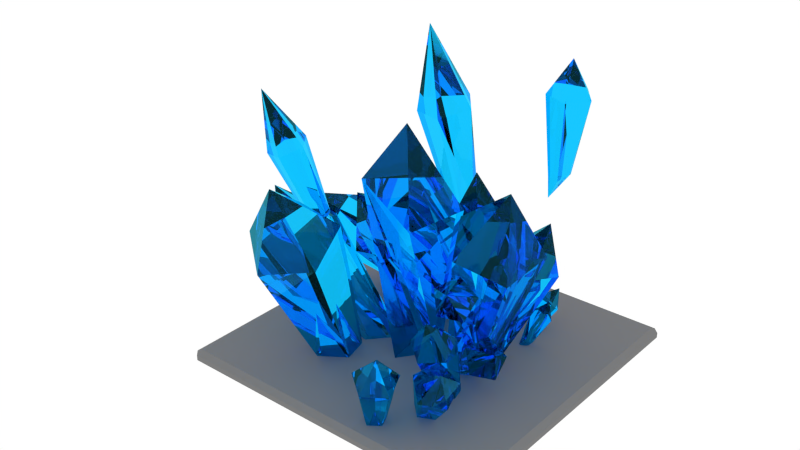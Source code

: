 # Source: Enamy_Start.blend  (saved by Blender 2.75.0; exported with 4.5.12 LTS)
import bpy
from mathutils import Matrix  # noqa: F401  (used for matrix-valued properties, if any)

bpy.ops.wm.read_factory_settings(use_empty=True)
scene = bpy.context.scene
scene.name = 'Scene'

# ---- collections
col_collection_1 = bpy.data.collections.new('Collection 1'); scene.collection.children.link(col_collection_1)

# ---- materials (node trees are filled in below, after node groups)
mat_material = bpy.data.materials.new('Material')
mat_material.alpha_threshold = 0.0
mat_material.roughness = 0.5
mat_material_002 = bpy.data.materials.new('Material.002')
mat_material_002.alpha_threshold = 0.0
mat_material_002.diffuse_color = (0.2019, 0.2019, 0.2019, 1.0)
mat_material_002.roughness = 0.5
mat_material_002.line_color = (0.0, 0.0, 0.0, 1.0)

# ---- material node trees
mat_material.use_nodes = True; mat_material.node_tree.nodes.clear()
_N = mat_material.node_tree.nodes; _L = mat_material.node_tree.links
n0 = _N.new('ShaderNodeOutputMaterial'); n0.name = 'Material Output'; n0.location = (346, 296)
n1 = _N.new('ShaderNodeBsdfGlass'); n1.name = 'Glass BSDF'; n1.location = (49, 308)
n1.distribution = 'BECKMANN'
n1.inputs[0].default_value = (0.07676, 0.7549, 1.0, 1.0)
n1.inputs[2].default_value = 1.45
_L.new(n1.outputs[0], n0.inputs[0])
n0.is_active_output = True

# ---- world
world_world = bpy.data.worlds.new('World'); scene.world = world_world
world_world.color = (1.0, 1.0, 1.0)
world_world.use_sun_shadow = False
world_world.sun_shadow_jitter_overblur = 0.0
world_world.cycles.sampling_method = 'MANUAL'
world_world.cycles.sample_map_resolution = 256
world_world.light_settings.ao_factor = 0.5

# ---- meshes
me_cylinder_025 = bpy.data.meshes.new('Cylinder.025')
me_cylinder_025.from_pydata([(0.0, 0.0, -1.0), (0.0, 0.0, 2.593), (-1.05e-08, 0.5594, -2.858), (6.44e-09, 1.27, 1.0), (0.4183, 0.1746, -3.088), (1.208, 0.3925, 1.0), (0.2151, -0.4508, -3.088), (0.7465, -1.028, 1.0), (-0.3288, -0.4526, -2.858), (-0.7465, -1.028, 1.0), (-0.532, 0.1729, -2.858), (-1.208, 0.3925, 1.0), (1.547e-09, 0.8792, -0.9288), (0.8362, 0.2717, -0.9288), (0.5168, -0.7113, -0.9288), (-0.5168, -0.7113, -0.9288), (-0.8362, 0.2717, -0.9288), (3.878e-09, 1.024, 0.0356), (0.9735, 0.3163, 0.0356), (0.6017, -0.8281, 0.0356), (-0.6017, -0.8281, 0.0356), (-0.9735, 0.3163, 0.0356)], [], [(0, 2, 4), (1, 5, 3), (17, 3, 5, 18), (0, 4, 6), (1, 7, 5), (18, 5, 7, 19), (0, 6, 8), (1, 9, 7), (19, 7, 9, 20), (0, 8, 10), (1, 11, 9), (20, 9, 11, 21), (0, 10, 2), (1, 3, 11), (21, 11, 3, 17), (10, 16, 12, 2), (8, 15, 16, 10), (6, 14, 15, 8), (4, 13, 14, 6), (2, 12, 13, 4), (16, 21, 17, 12), (15, 20, 21, 16), (14, 19, 20, 15), (13, 18, 19, 14), (12, 17, 18, 13)])
me_cylinder_025.materials.append(mat_material)
me_cylinder_025.materials.append(mat_material_002)
me_cylinder_025.use_remesh_preserve_volume = False
me_cylinder_025.use_remesh_preserve_attributes = False
me_cylinder_025.use_mirror_vertex_groups = False
me_cylinder_025.update()
me_cylinder_024 = bpy.data.meshes.new('Cylinder.024')
me_cylinder_024.from_pydata([(0.0, 0.0, -1.0), (0.0, 0.0, 2.593), (-1.05e-08, 0.5594, -2.858), (0.0, 1.0, 1.0), (0.4183, 0.1746, -3.088), (0.9511, 0.309, 1.0), (0.2151, -0.4508, -3.088), (0.5878, -0.809, 1.0), (-0.3288, -0.4526, -2.858), (-0.5878, -0.809, 1.0), (-0.532, 0.1729, -2.858), (-0.9511, 0.309, 1.0), (-5.252e-09, 0.7797, -0.9288), (0.7415, 0.2409, -0.9288), (0.4583, -0.6308, -0.9288), (-0.4583, -0.6308, -0.9288), (-0.7415, 0.2409, -0.9288), (-2.626e-09, 0.8899, 0.0356), (0.8463, 0.275, 0.0356), (0.523, -0.7199, 0.0356), (-0.523, -0.7199, 0.0356), (-0.8463, 0.275, 0.0356)], [], [(0, 2, 4), (1, 5, 3), (17, 3, 5, 18), (0, 4, 6), (1, 7, 5), (18, 5, 7, 19), (0, 6, 8), (1, 9, 7), (19, 7, 9, 20), (0, 8, 10), (1, 11, 9), (20, 9, 11, 21), (0, 10, 2), (1, 3, 11), (21, 11, 3, 17), (10, 16, 12, 2), (8, 15, 16, 10), (6, 14, 15, 8), (4, 13, 14, 6), (2, 12, 13, 4), (16, 21, 17, 12), (15, 20, 21, 16), (14, 19, 20, 15), (13, 18, 19, 14), (12, 17, 18, 13)])
me_cylinder_024.materials.append(mat_material)
me_cylinder_024.materials.append(mat_material_002)
me_cylinder_024.use_remesh_preserve_volume = False
me_cylinder_024.use_remesh_preserve_attributes = False
me_cylinder_024.use_mirror_vertex_groups = False
me_cylinder_024.update()
me_cylinder_023 = bpy.data.meshes.new('Cylinder.023')
me_cylinder_023.from_pydata([(0.0, 0.0, -1.0), (0.0, 0.0, 2.593), (-1.05e-08, 0.5594, -2.858), (0.0, 1.0, 1.0), (0.4183, 0.1746, -3.088), (0.9511, 0.309, 1.0), (0.2151, -0.4508, -3.088), (0.5878, -0.809, 1.0), (-0.3288, -0.4526, -2.858), (-0.5878, -0.809, 1.0), (-0.532, 0.1729, -2.858), (-0.9511, 0.309, 1.0), (-5.252e-09, 0.7797, -0.9288), (0.7415, 0.2409, -0.9288), (0.4583, -0.6308, -0.9288), (-0.4583, -0.6308, -0.9288), (-0.7415, 0.2409, -0.9288), (-2.626e-09, 0.8899, 0.0356), (0.8463, 0.275, 0.0356), (0.523, -0.7199, 0.0356), (-0.523, -0.7199, 0.0356), (-0.8463, 0.275, 0.0356)], [], [(0, 2, 4), (1, 5, 3), (17, 3, 5, 18), (0, 4, 6), (1, 7, 5), (18, 5, 7, 19), (0, 6, 8), (1, 9, 7), (19, 7, 9, 20), (0, 8, 10), (1, 11, 9), (20, 9, 11, 21), (0, 10, 2), (1, 3, 11), (21, 11, 3, 17), (10, 16, 12, 2), (8, 15, 16, 10), (6, 14, 15, 8), (4, 13, 14, 6), (2, 12, 13, 4), (16, 21, 17, 12), (15, 20, 21, 16), (14, 19, 20, 15), (13, 18, 19, 14), (12, 17, 18, 13)])
me_cylinder_023.materials.append(mat_material)
me_cylinder_023.materials.append(mat_material_002)
me_cylinder_023.use_remesh_preserve_volume = False
me_cylinder_023.use_remesh_preserve_attributes = False
me_cylinder_023.use_mirror_vertex_groups = False
me_cylinder_023.update()
me_cylinder_022 = bpy.data.meshes.new('Cylinder.022')
me_cylinder_022.from_pydata([(0.08853, -0.2151, -3.379), (-0.05824, -0.07708, 3.918), (-0.06884, 0.3312, -2.669), (0.0, 1.0, 1.0), (0.5127, 0.1089, -2.805), (0.9511, 0.309, 1.0), (0.3288, -0.4526, -2.858), (0.5878, -0.809, 1.0), (-0.3288, -0.4526, -2.858), (-0.5878, -0.809, 1.0), (-0.532, 0.1729, -2.858), (-0.9511, 0.309, 1.0)], [], [(0, 2, 4), (1, 5, 3), (2, 3, 5, 4), (0, 4, 6), (1, 7, 5), (4, 5, 7, 6), (0, 6, 8), (1, 9, 7), (6, 7, 9, 8), (0, 8, 10), (1, 11, 9), (8, 9, 11, 10), (0, 10, 2), (1, 3, 11), (10, 11, 3, 2)])
me_cylinder_022.materials.append(mat_material)
me_cylinder_022.materials.append(mat_material_002)
me_cylinder_022.use_remesh_preserve_volume = False
me_cylinder_022.use_remesh_preserve_attributes = False
me_cylinder_022.use_mirror_vertex_groups = False
me_cylinder_022.update()
me_cylinder_021 = bpy.data.meshes.new('Cylinder.021')
me_cylinder_021.from_pydata([(0.08853, -0.2151, -3.379), (-0.05824, -0.07708, 3.918), (-0.06884, 0.3312, -2.669), (0.0, 1.0, 1.0), (0.5127, 0.1089, -2.805), (0.9511, 0.309, 1.0), (0.3288, -0.4526, -2.858), (0.5878, -0.809, 1.0), (-0.3288, -0.4526, -2.858), (-0.5878, -0.809, 1.0), (-0.532, 0.1729, -2.858), (-0.9511, 0.309, 1.0)], [], [(0, 2, 4), (1, 5, 3), (2, 3, 5, 4), (0, 4, 6), (1, 7, 5), (4, 5, 7, 6), (0, 6, 8), (1, 9, 7), (6, 7, 9, 8), (0, 8, 10), (1, 11, 9), (8, 9, 11, 10), (0, 10, 2), (1, 3, 11), (10, 11, 3, 2)])
me_cylinder_021.materials.append(mat_material)
me_cylinder_021.materials.append(mat_material_002)
me_cylinder_021.use_remesh_preserve_volume = False
me_cylinder_021.use_remesh_preserve_attributes = False
me_cylinder_021.use_mirror_vertex_groups = False
me_cylinder_021.update()
me_cylinder_020 = bpy.data.meshes.new('Cylinder.020')
me_cylinder_020.from_pydata([(0.1018, -0.4755, -3.986), (0.0, 0.0, 2.593), (-0.06884, 0.3312, -2.669), (0.0, 1.0, 1.0), (0.5127, 0.1089, -2.805), (0.9511, 0.309, 1.0), (0.3288, -0.4526, -2.858), (0.5878, -0.809, 1.0), (-0.3288, -0.4526, -2.858), (-0.5878, -0.809, 1.0), (-0.532, 0.1729, -2.858), (-0.9511, 0.309, 1.0)], [], [(0, 2, 4), (1, 5, 3), (2, 3, 5, 4), (0, 4, 6), (1, 7, 5), (4, 5, 7, 6), (0, 6, 8), (1, 9, 7), (6, 7, 9, 8), (0, 8, 10), (1, 11, 9), (8, 9, 11, 10), (0, 10, 2), (1, 3, 11), (10, 11, 3, 2)])
me_cylinder_020.materials.append(mat_material)
me_cylinder_020.materials.append(mat_material_002)
me_cylinder_020.use_remesh_preserve_volume = False
me_cylinder_020.use_remesh_preserve_attributes = False
me_cylinder_020.use_mirror_vertex_groups = False
me_cylinder_020.update()
me_cylinder_019 = bpy.data.meshes.new('Cylinder.019')
me_cylinder_019.from_pydata([(0.0, 0.0, -1.0), (0.0, 0.0, 2.593), (-1.05e-08, 0.5594, -2.858), (0.0, 1.0, 1.0), (0.4183, 0.1746, -3.088), (0.9511, 0.309, 1.0), (0.2151, -0.4508, -3.088), (0.5878, -0.809, 1.0), (-0.3288, -0.4526, -2.858), (-0.5878, -0.809, 1.0), (-0.532, 0.1729, -2.858), (-0.9511, 0.309, 1.0), (-5.252e-09, 0.7797, -0.9288), (0.7415, 0.2409, -0.9288), (0.4583, -0.6308, -0.9288), (-0.4583, -0.6308, -0.9288), (-0.7415, 0.2409, -0.9288), (-2.626e-09, 0.8899, 0.0356), (0.8463, 0.275, 0.0356), (0.523, -0.7199, 0.0356), (-0.523, -0.7199, 0.0356), (-0.8463, 0.275, 0.0356)], [], [(0, 2, 4), (1, 5, 3), (17, 3, 5, 18), (0, 4, 6), (1, 7, 5), (18, 5, 7, 19), (0, 6, 8), (1, 9, 7), (19, 7, 9, 20), (0, 8, 10), (1, 11, 9), (20, 9, 11, 21), (0, 10, 2), (1, 3, 11), (21, 11, 3, 17), (10, 16, 12, 2), (8, 15, 16, 10), (6, 14, 15, 8), (4, 13, 14, 6), (2, 12, 13, 4), (16, 21, 17, 12), (15, 20, 21, 16), (14, 19, 20, 15), (13, 18, 19, 14), (12, 17, 18, 13)])
me_cylinder_019.materials.append(mat_material)
me_cylinder_019.materials.append(mat_material_002)
me_cylinder_019.use_remesh_preserve_volume = False
me_cylinder_019.use_remesh_preserve_attributes = False
me_cylinder_019.use_mirror_vertex_groups = False
me_cylinder_019.update()
me_cylinder_018 = bpy.data.meshes.new('Cylinder.018')
me_cylinder_018.from_pydata([(0.0, 0.0, -1.0), (0.0, 0.0, 2.593), (0.09121, 0.5556, -2.72), (0.0, 1.0, 1.0), (0.532, 0.1729, -2.858), (0.9511, 0.309, 1.0), (0.4447, -0.375, -2.695), (0.5878, -0.809, 1.0), (-0.06276, -0.3813, -2.469), (-0.5878, -0.809, 1.0), (-0.3134, 0.1637, -2.528), (-0.9511, 0.309, 1.0)], [], [(0, 2, 4), (1, 5, 3), (2, 3, 5, 4), (0, 4, 6), (1, 7, 5), (4, 5, 7, 6), (0, 6, 8), (1, 9, 7), (6, 7, 9, 8), (0, 8, 10), (1, 11, 9), (8, 9, 11, 10), (0, 10, 2), (1, 3, 11), (10, 11, 3, 2)])
me_cylinder_018.materials.append(mat_material)
me_cylinder_018.materials.append(mat_material_002)
me_cylinder_018.use_remesh_preserve_volume = False
me_cylinder_018.use_remesh_preserve_attributes = False
me_cylinder_018.use_mirror_vertex_groups = False
me_cylinder_018.update()
me_cylinder_016 = bpy.data.meshes.new('Cylinder.016')
me_cylinder_016.from_pydata([(0.0, 0.0, 2.593), (0.3639, 0.4367, -2.429), (-0.5281, 0.7283, 1.337), (0.9511, 0.309, 1.0), (0.1872, -0.5139, -2.451), (0.5878, -0.809, 1.0), (-0.5878, -0.809, 1.0), (-0.5783, -0.1634, -2.21)], [], [(0, 3, 2), (1, 2, 3), (7, 1, 4), (0, 5, 3), (4, 6, 2, 7), (0, 6, 5), (5, 6, 4), (0, 2, 6), (1, 3, 5, 4), (1, 7, 2)])
me_cylinder_016.materials.append(mat_material)
me_cylinder_016.materials.append(mat_material_002)
me_cylinder_016.use_remesh_preserve_volume = False
me_cylinder_016.use_remesh_preserve_attributes = False
me_cylinder_016.use_mirror_vertex_groups = False
me_cylinder_016.update()
me_cylinder_015 = bpy.data.meshes.new('Cylinder.015')
me_cylinder_015.from_pydata([(-0.0005724, 0.5658, 2.225), (0.6359, -0.4041, -2.435), (0.8417, -0.4061, 1.25), (-0.2883, 0.05711, -1.724), (-0.8444, -0.2758, 1.33), (0.2201, -0.7781, -1.434), (-0.4628, -0.5026, -0.8649), (-0.2178, 0.1818, -0.7555)], [], [(5, 2, 4, 6), (0, 4, 2), (6, 4, 0, 7), (7, 0, 2, 5), (3, 7, 5, 1), (3, 6, 7), (1, 5, 6, 3)])
me_cylinder_015.materials.append(mat_material)
me_cylinder_015.materials.append(mat_material_002)
me_cylinder_015.use_remesh_preserve_volume = False
me_cylinder_015.use_remesh_preserve_attributes = False
me_cylinder_015.use_mirror_vertex_groups = False
me_cylinder_015.update()
me_cylinder_014 = bpy.data.meshes.new('Cylinder.014')
me_cylinder_014.from_pydata([(0.0, 0.0, -1.0), (0.0, 0.0, 2.593), (-1.05e-08, 0.5594, -2.858), (0.0, 1.0, 1.0), (0.532, 0.1729, -2.858), (0.9511, 0.309, 1.0), (0.3288, -0.4526, -2.858), (0.5878, -0.809, 1.0), (-0.3288, -0.4526, -2.858), (-0.5878, -0.809, 1.0), (-0.532, 0.1729, -2.858), (-0.9511, 0.309, 1.0)], [], [(0, 2, 4), (1, 5, 3), (2, 3, 5, 4), (0, 4, 6), (1, 7, 5), (4, 5, 7, 6), (0, 6, 8), (1, 9, 7), (6, 7, 9, 8), (0, 8, 10), (1, 11, 9), (8, 9, 11, 10), (0, 10, 2), (1, 3, 11), (10, 11, 3, 2)])
me_cylinder_014.materials.append(mat_material)
me_cylinder_014.materials.append(mat_material_002)
me_cylinder_014.use_remesh_preserve_volume = False
me_cylinder_014.use_remesh_preserve_attributes = False
me_cylinder_014.use_mirror_vertex_groups = False
me_cylinder_014.update()
me_cylinder_013 = bpy.data.meshes.new('Cylinder.013')
me_cylinder_013.from_pydata([(0.0, 0.0, -1.0), (0.0, 0.0, 2.593), (-1.05e-08, 0.5594, -2.858), (0.0, 1.0, 1.0), (0.532, 0.1729, -2.858), (0.9511, 0.309, 1.0), (0.3288, -0.4526, -2.858), (0.5878, -0.809, 1.0), (-0.3288, -0.4526, -2.858), (-0.5878, -0.809, 1.0), (-0.532, 0.1729, -2.858), (-0.9511, 0.309, 1.0)], [], [(0, 2, 4), (1, 5, 3), (2, 3, 5, 4), (0, 4, 6), (1, 7, 5), (4, 5, 7, 6), (0, 6, 8), (1, 9, 7), (6, 7, 9, 8), (0, 8, 10), (1, 11, 9), (8, 9, 11, 10), (0, 10, 2), (1, 3, 11), (10, 11, 3, 2)])
me_cylinder_013.materials.append(mat_material)
me_cylinder_013.materials.append(mat_material_002)
me_cylinder_013.use_remesh_preserve_volume = False
me_cylinder_013.use_remesh_preserve_attributes = False
me_cylinder_013.use_mirror_vertex_groups = False
me_cylinder_013.update()
me_cylinder_012 = bpy.data.meshes.new('Cylinder.012')
me_cylinder_012.from_pydata([(0.0, 0.0, -1.0), (0.0, 0.0, 2.593), (-1.05e-08, 0.5594, -2.858), (0.0, 1.0, 1.0), (0.532, 0.1729, -2.858), (0.9511, 0.309, 1.0), (0.3288, -0.4526, -2.858), (0.5878, -0.809, 1.0), (-0.3288, -0.4526, -2.858), (-0.5878, -0.809, 1.0), (-0.532, 0.1729, -2.858), (-0.9511, 0.309, 1.0)], [], [(0, 2, 4), (1, 5, 3), (2, 3, 5, 4), (0, 4, 6), (1, 7, 5), (4, 5, 7, 6), (0, 6, 8), (1, 9, 7), (6, 7, 9, 8), (0, 8, 10), (1, 11, 9), (8, 9, 11, 10), (0, 10, 2), (1, 3, 11), (10, 11, 3, 2)])
me_cylinder_012.materials.append(mat_material)
me_cylinder_012.materials.append(mat_material_002)
me_cylinder_012.use_remesh_preserve_volume = False
me_cylinder_012.use_remesh_preserve_attributes = False
me_cylinder_012.use_mirror_vertex_groups = False
me_cylinder_012.update()
me_cylinder_009 = bpy.data.meshes.new('Cylinder.009')
me_cylinder_009.from_pydata([(0.0, 0.0, -1.0), (0.0, 0.0, 2.593), (0.1162, 0.4961, -2.64), (0.0, 1.0, 1.0), (0.532, 0.1729, -2.858), (0.9511, 0.309, 1.0), (0.3288, -0.4526, -2.858), (0.5878, -0.809, 1.0), (-0.2127, -0.5159, -2.64), (-0.5878, -0.809, 1.0), (-0.3652, 0.0819, -2.544), (-0.9511, 0.309, 1.0)], [], [(0, 2, 4), (1, 5, 3), (2, 3, 5, 4), (0, 4, 6), (1, 7, 5), (4, 5, 7, 6), (0, 6, 8), (1, 9, 7), (6, 7, 9, 8), (0, 8, 10), (1, 11, 9), (8, 9, 11, 10), (0, 10, 2), (1, 3, 11), (10, 11, 3, 2)])
me_cylinder_009.materials.append(mat_material)
me_cylinder_009.materials.append(mat_material_002)
me_cylinder_009.use_remesh_preserve_volume = False
me_cylinder_009.use_remesh_preserve_attributes = False
me_cylinder_009.use_mirror_vertex_groups = False
me_cylinder_009.update()
me_cylinder_008 = bpy.data.meshes.new('Cylinder.008')
me_cylinder_008.from_pydata([(0.0, 0.0, -1.0), (0.0, 0.0, 2.593), (-1.05e-08, 0.5594, -2.858), (0.0, 1.0, 1.0), (0.3125, 0.1873, -3.048), (0.9511, 0.309, 1.0), (0.3288, -0.4526, -2.858), (0.5878, -0.809, 1.0), (-0.2041, -0.4608, -2.749), (-0.5878, -0.809, 1.0), (-0.2647, 0.1553, -2.625), (-0.9511, 0.309, 1.0)], [], [(0, 2, 4), (1, 5, 3), (2, 3, 5, 4), (0, 4, 6), (1, 7, 5), (4, 5, 7, 6), (0, 6, 8), (1, 9, 7), (6, 7, 9, 8), (0, 8, 10), (1, 11, 9), (8, 9, 11, 10), (0, 10, 2), (1, 3, 11), (10, 11, 3, 2)])
me_cylinder_008.materials.append(mat_material)
me_cylinder_008.materials.append(mat_material_002)
me_cylinder_008.use_remesh_preserve_volume = False
me_cylinder_008.use_remesh_preserve_attributes = False
me_cylinder_008.use_mirror_vertex_groups = False
me_cylinder_008.update()
me_cylinder_007 = bpy.data.meshes.new('Cylinder.007')
me_cylinder_007.from_pydata([(0.0, 0.0, -1.0), (0.0, 0.0, 2.593), (-1.05e-08, 0.5594, -2.858), (0.0, 1.0, 1.0), (0.532, 0.1729, -2.858), (0.9511, 0.309, 1.0), (0.3288, -0.4526, -2.858), (0.5878, -0.809, 1.0), (-0.3288, -0.4526, -2.858), (-0.5878, -0.809, 1.0), (-0.532, 0.1729, -2.858), (-0.9511, 0.309, 1.0)], [], [(0, 2, 4), (1, 5, 3), (2, 3, 5, 4), (0, 4, 6), (1, 7, 5), (4, 5, 7, 6), (0, 6, 8), (1, 9, 7), (6, 7, 9, 8), (0, 8, 10), (1, 11, 9), (8, 9, 11, 10), (0, 10, 2), (1, 3, 11), (10, 11, 3, 2)])
me_cylinder_007.materials.append(mat_material)
me_cylinder_007.materials.append(mat_material_002)
me_cylinder_007.use_remesh_preserve_volume = False
me_cylinder_007.use_remesh_preserve_attributes = False
me_cylinder_007.use_mirror_vertex_groups = False
me_cylinder_007.update()
me_cylinder_006 = bpy.data.meshes.new('Cylinder.006')
me_cylinder_006.from_pydata([(0.0, 0.0, -1.0), (0.0, 0.0, 2.593), (0.09121, 0.5556, -2.72), (0.0, 1.0, 1.0), (0.532, 0.1729, -2.858), (0.9511, 0.309, 1.0), (0.3288, -0.4526, -2.858), (0.5878, -0.809, 1.0), (-0.1786, -0.4589, -2.631), (-0.5878, -0.809, 1.0), (-0.3134, 0.1637, -2.528), (-0.9511, 0.309, 1.0)], [], [(0, 2, 4), (1, 5, 3), (2, 3, 5, 4), (0, 4, 6), (1, 7, 5), (4, 5, 7, 6), (0, 6, 8), (1, 9, 7), (6, 7, 9, 8), (0, 8, 10), (1, 11, 9), (8, 9, 11, 10), (0, 10, 2), (1, 3, 11), (10, 11, 3, 2)])
me_cylinder_006.materials.append(mat_material)
me_cylinder_006.materials.append(mat_material_002)
me_cylinder_006.use_remesh_preserve_volume = False
me_cylinder_006.use_remesh_preserve_attributes = False
me_cylinder_006.use_mirror_vertex_groups = False
me_cylinder_006.update()
me_cylinder_005 = bpy.data.meshes.new('Cylinder.005')
me_cylinder_005.from_pydata([(0.0, 0.0, -1.0), (0.0, 0.0, 2.593), (-1.05e-08, 0.5594, -2.858), (0.0, 1.0, 1.0), (0.532, 0.1729, -2.858), (0.9511, 0.309, 1.0), (0.3288, -0.4526, -2.858), (0.5878, -0.809, 1.0), (-0.3288, -0.4526, -2.858), (-0.5878, -0.809, 1.0), (-0.532, 0.1729, -2.858), (-0.9511, 0.309, 1.0)], [], [(0, 2, 4), (1, 5, 3), (2, 3, 5, 4), (0, 4, 6), (1, 7, 5), (4, 5, 7, 6), (0, 6, 8), (1, 9, 7), (6, 7, 9, 8), (0, 8, 10), (1, 11, 9), (8, 9, 11, 10), (0, 10, 2), (1, 3, 11), (10, 11, 3, 2)])
me_cylinder_005.materials.append(mat_material)
me_cylinder_005.materials.append(mat_material_002)
me_cylinder_005.use_remesh_preserve_volume = False
me_cylinder_005.use_remesh_preserve_attributes = False
me_cylinder_005.use_mirror_vertex_groups = False
me_cylinder_005.update()
me_cylinder_004 = bpy.data.meshes.new('Cylinder.004')
me_cylinder_004.from_pydata([(0.0, 0.0, -1.0), (0.0, 0.0, 2.593), (-0.06884, 0.3312, -2.669), (0.0, 1.0, 1.0), (0.5127, 0.1089, -2.805), (0.9511, 0.309, 1.0), (0.3288, -0.4526, -2.858), (0.5878, -0.809, 1.0), (-0.3288, -0.4526, -2.858), (-0.5878, -0.809, 1.0), (-0.532, 0.1729, -2.858), (-0.9511, 0.309, 1.0)], [], [(0, 2, 4), (1, 5, 3), (2, 3, 5, 4), (0, 4, 6), (1, 7, 5), (4, 5, 7, 6), (0, 6, 8), (1, 9, 7), (6, 7, 9, 8), (0, 8, 10), (1, 11, 9), (8, 9, 11, 10), (0, 10, 2), (1, 3, 11), (10, 11, 3, 2)])
me_cylinder_004.materials.append(mat_material)
me_cylinder_004.materials.append(mat_material_002)
me_cylinder_004.use_remesh_preserve_volume = False
me_cylinder_004.use_remesh_preserve_attributes = False
me_cylinder_004.use_mirror_vertex_groups = False
me_cylinder_004.update()
me_cylinder_003 = bpy.data.meshes.new('Cylinder.003')
me_cylinder_003.from_pydata([(0.0, 0.0, -1.0), (0.0, 0.0, 2.593), (0.06109, 0.5195, -2.491), (0.0, 1.0, 1.0), (0.5717, 0.1469, -2.62), (0.9511, 0.309, 1.0), (0.3685, -0.4785, -2.62), (0.5878, -0.809, 1.0), (-0.2891, -0.4785, -2.62), (-0.5878, -0.809, 1.0), (-0.4709, 0.133, -2.491), (-0.9511, 0.309, 1.0)], [], [(0, 2, 4), (1, 5, 3), (2, 3, 5, 4), (0, 4, 6), (1, 7, 5), (4, 5, 7, 6), (0, 6, 8), (1, 9, 7), (6, 7, 9, 8), (0, 8, 10), (1, 11, 9), (8, 9, 11, 10), (0, 10, 2), (1, 3, 11), (10, 11, 3, 2)])
me_cylinder_003.materials.append(mat_material)
me_cylinder_003.materials.append(mat_material_002)
me_cylinder_003.use_remesh_preserve_volume = False
me_cylinder_003.use_remesh_preserve_attributes = False
me_cylinder_003.use_mirror_vertex_groups = False
me_cylinder_003.update()
me_cylinder_002 = bpy.data.meshes.new('Cylinder.002')
me_cylinder_002.from_pydata([(0.0, 0.0, -1.0), (0.0, 0.0, 2.593), (-1.05e-08, 0.5594, -2.858), (0.0, 1.0, 1.0), (0.532, 0.1729, -2.858), (0.9511, 0.309, 1.0), (0.3288, -0.4526, -2.858), (0.5878, -0.809, 1.0), (-0.3288, -0.4526, -2.858), (-0.5878, -0.809, 1.0), (-0.532, 0.1729, -2.858), (-0.9511, 0.309, 1.0)], [], [(0, 2, 4), (1, 5, 3), (2, 3, 5, 4), (0, 4, 6), (1, 7, 5), (4, 5, 7, 6), (0, 6, 8), (1, 9, 7), (6, 7, 9, 8), (0, 8, 10), (1, 11, 9), (8, 9, 11, 10), (0, 10, 2), (1, 3, 11), (10, 11, 3, 2)])
me_cylinder_002.materials.append(mat_material)
me_cylinder_002.materials.append(mat_material_002)
me_cylinder_002.use_remesh_preserve_volume = False
me_cylinder_002.use_remesh_preserve_attributes = False
me_cylinder_002.use_mirror_vertex_groups = False
me_cylinder_002.update()
me_cube_035 = bpy.data.meshes.new('Cube.035')
me_cube_035.from_pydata([(2.603, 2.591, -0.1625), (2.603, -2.591, -0.1625), (-2.603, -2.591, -0.1625), (-2.603, 2.591, -0.1625), (2.603, 2.591, 0.1625), (2.603, -2.591, 0.1625), (-2.603, -2.591, 0.1625), (-2.603, 2.591, 0.1625)], [], [(0, 1, 2, 3), (4, 7, 6, 5), (0, 4, 5, 1), (1, 5, 6, 2), (2, 6, 7, 3), (4, 0, 3, 7)])
me_cube_035.polygons.foreach_set('material_index', [1, 1, 1, 1, 1, 1])
me_cube_035.materials.append(mat_material)
me_cube_035.materials.append(mat_material_002)
me_cube_035.use_remesh_preserve_volume = False
me_cube_035.use_remesh_preserve_attributes = False
me_cube_035.use_mirror_vertex_groups = False
me_cube_035.update()
me_cylinder_010 = bpy.data.meshes.new('Cylinder.010')
me_cylinder_010.from_pydata([(0.0, 0.0, -1.0), (0.0, 0.0, 2.593), (-1.05e-08, 0.5594, -2.858), (0.0, 1.0, 1.0), (0.532, 0.1729, -2.858), (0.9511, 0.309, 1.0), (0.3288, -0.4526, -2.858), (0.5878, -0.809, 1.0), (-0.3288, -0.4526, -2.858), (-0.5878, -0.809, 1.0), (-0.532, 0.1729, -2.858), (-0.9511, 0.309, 1.0)], [], [(0, 2, 4), (1, 5, 3), (2, 3, 5, 4), (0, 4, 6), (1, 7, 5), (4, 5, 7, 6), (0, 6, 8), (1, 9, 7), (6, 7, 9, 8), (0, 8, 10), (1, 11, 9), (8, 9, 11, 10), (0, 10, 2), (1, 3, 11), (10, 11, 3, 2)])
me_cylinder_010.materials.append(mat_material)
me_cylinder_010.materials.append(mat_material_002)
me_cylinder_010.use_remesh_preserve_volume = False
me_cylinder_010.use_remesh_preserve_attributes = False
me_cylinder_010.use_mirror_vertex_groups = False
me_cylinder_010.update()

# ---- objects
ob_cylinder_021 = bpy.data.objects.new('Cylinder.021', me_cylinder_025)
ob_cylinder_020 = bpy.data.objects.new('Cylinder.020', me_cylinder_024)
ob_cylinder_019 = bpy.data.objects.new('Cylinder.019', me_cylinder_023)
ob_cylinder_018 = bpy.data.objects.new('Cylinder.018', me_cylinder_022)
ob_cylinder_017 = bpy.data.objects.new('Cylinder.017', me_cylinder_021)
ob_cylinder_016 = bpy.data.objects.new('Cylinder.016', me_cylinder_020)
ob_cylinder_014 = bpy.data.objects.new('Cylinder.014', me_cylinder_019)
ob_cylinder_015 = bpy.data.objects.new('Cylinder.015', me_cylinder_018)
ob_cylinder_013 = bpy.data.objects.new('Cylinder.013', me_cylinder_016)
ob_cylinder_012 = bpy.data.objects.new('Cylinder.012', me_cylinder_015)
ob_cylinder_011 = bpy.data.objects.new('Cylinder.011', me_cylinder_014)
ob_cylinder_010 = bpy.data.objects.new('Cylinder.010', me_cylinder_013)
ob_cylinder_009 = bpy.data.objects.new('Cylinder.009', me_cylinder_012)
ob_cylinder_007 = bpy.data.objects.new('Cylinder.007', me_cylinder_009)
ob_cylinder_006 = bpy.data.objects.new('Cylinder.006', me_cylinder_008)
ob_cylinder_005 = bpy.data.objects.new('Cylinder.005', me_cylinder_007)
ob_cylinder_004 = bpy.data.objects.new('Cylinder.004', me_cylinder_006)
ob_cylinder_003 = bpy.data.objects.new('Cylinder.003', me_cylinder_005)
ob_cylinder_002 = bpy.data.objects.new('Cylinder.002', me_cylinder_004)
ob_cylinder_000 = bpy.data.objects.new('Cylinder.000', me_cylinder_003)
ob_cylinder_001 = bpy.data.objects.new('Cylinder.001', me_cylinder_002)
ob_cube_020 = bpy.data.objects.new('Cube.020', me_cube_035)
ob_cylinder_008 = bpy.data.objects.new('Cylinder.008', me_cylinder_010)

# ---- transforms, parenting, visibility, modifiers, constraints
ob_cylinder_021.location = (2.79, -8.898, 0.4379)
ob_cylinder_021.rotation_euler = (-0.2506, -0.2215, 3.2)
ob_cylinder_021.scale = (1.088, 1.088, 1.088)
ob_cylinder_021.lineart.crease_threshold = 0.0
_m = ob_cylinder_021.modifiers.new('Decimate', 'DECIMATE')
ob_cylinder_020.location = (5.441, -7.227, 0.6699)
ob_cylinder_020.rotation_euler = (0.4191, -0.5739, 1.696)
ob_cylinder_020.scale = (1.356, 1.356, 1.356)
ob_cylinder_020.lineart.crease_threshold = 0.0
_m = ob_cylinder_020.modifiers.new('Decimate', 'DECIMATE')
ob_cylinder_019.location = (4.093, -5.148, 1.221)
ob_cylinder_019.rotation_euler = (-0.007691, -0.4589, 1.82)
ob_cylinder_019.scale = (1.356, 1.356, 1.356)
ob_cylinder_019.lineart.crease_threshold = 0.0
_m = ob_cylinder_019.modifiers.new('Decimate', 'DECIMATE')
ob_cylinder_018.location = (-2.97, 5.078, 9.627)
ob_cylinder_018.rotation_euler = (0.1103, 0.1756, -1.521)
ob_cylinder_018.scale = (1.839, 1.839, 1.839)
ob_cylinder_018.lineart.crease_threshold = 0.0
ob_cylinder_017.location = (-6.89, -4.538, 9.562)
ob_cylinder_017.rotation_euler = (0.2556, 0.2485, -1.515)
ob_cylinder_017.scale = (1.292, 1.292, 1.292)
ob_cylinder_017.lineart.crease_threshold = 0.0
ob_cylinder_016.location = (6.732, 2.422, 13.91)
ob_cylinder_016.rotation_euler = (-0.05812, 0.04386, -1.528)
ob_cylinder_016.scale = (1.292, 1.292, 1.292)
ob_cylinder_016.lineart.crease_threshold = 0.0
ob_cylinder_014.location = (-3.692, -7.339, 4.963)
ob_cylinder_014.rotation_euler = (-0.007691, -0.4589, 1.82)
ob_cylinder_014.scale = (2.755, 2.755, 2.755)
ob_cylinder_014.lineart.crease_threshold = 0.0
_m = ob_cylinder_014.modifiers.new('Decimate', 'DECIMATE')
ob_cylinder_015.location = (-7.314, -1.802, 1.806)
ob_cylinder_015.rotation_euler = (0.4445, -0.5713, -0.5695)
ob_cylinder_015.scale = (2.281, 2.281, 2.281)
ob_cylinder_015.lineart.crease_threshold = 0.0
ob_cylinder_013.location = (-0.4852, -1.849, 5.221)
ob_cylinder_013.rotation_euler = (0.07351, -0.09261, 1.303)
ob_cylinder_013.scale = (3.172, 3.172, 3.172)
ob_cylinder_013.lineart.crease_threshold = 0.0
ob_cylinder_012.location = (3.402, 3.462, 0.568)
ob_cylinder_012.rotation_euler = (-0.6003, -0.2469, 5.557)
ob_cylinder_012.scale = (1.188, 1.188, 1.188)
ob_cylinder_012.lineart.crease_threshold = 0.0
ob_cylinder_011.location = (3.971, 5.651, -0.9003)
ob_cylinder_011.rotation_euler = (0.4531, -0.6527, 3.694)
ob_cylinder_011.scale = (0.723, 0.723, 0.723)
ob_cylinder_011.lineart.crease_threshold = 0.0
_m = ob_cylinder_011.modifiers.new('Decimate', 'DECIMATE')
_m.ratio = 0.6095
ob_cylinder_010.location = (4.807, 3.739, -0.7231)
ob_cylinder_010.rotation_euler = (-0.41, -0.01614, -0.7866)
ob_cylinder_010.scale = (0.723, 0.723, 0.723)
ob_cylinder_010.lineart.crease_threshold = 0.0
_m = ob_cylinder_010.modifiers.new('Decimate', 'DECIMATE')
_m.ratio = 0.6143
ob_cylinder_009.location = (4.869, -4.318, 4.744)
ob_cylinder_009.rotation_euler = (-0.8537, 0.4493, -2.392)
ob_cylinder_009.scale = (1.292, 1.292, 1.292)
ob_cylinder_009.lineart.crease_threshold = 0.0
ob_cylinder_007.location = (-4.673, 4.447, 1.584)
ob_cylinder_007.rotation_euler = (-0.2827, -0.4729, 1.013)
ob_cylinder_007.scale = (1.804, 1.804, 1.804)
ob_cylinder_007.lineart.crease_threshold = 0.0
ob_cylinder_006.location = (-7.213, 2.428, 1.632)
ob_cylinder_006.rotation_euler = (-0.07539, -0.8539, 0.8516)
ob_cylinder_006.scale = (2.196, 2.196, 2.196)
ob_cylinder_006.lineart.crease_threshold = 0.0
ob_cylinder_005.location = (0.05551, 4.529, 1.172)
ob_cylinder_005.rotation_euler = (-0.41, -0.01614, -0.7866)
ob_cylinder_005.scale = (1.292, 1.292, 1.292)
ob_cylinder_005.lineart.crease_threshold = 0.0
ob_cylinder_004.location = (-3.165, 0.7613, 2.944)
ob_cylinder_004.rotation_euler = (-0.02778, -0.586, 1.305)
ob_cylinder_004.scale = (2.281, 2.281, 2.281)
ob_cylinder_004.lineart.crease_threshold = 0.0
ob_cylinder_003.location = (4.646, -1.28, 4.906)
ob_cylinder_003.rotation_euler = (0.3278, 0.2699, 0.266)
ob_cylinder_003.scale = (2.755, 2.755, 2.755)
ob_cylinder_003.lineart.crease_threshold = 0.0
ob_cylinder_002.location = (4.869, -2.255, -0.1178)
ob_cylinder_002.rotation_euler = (-0.8797, 0.2284, -2.002)
ob_cylinder_002.scale = (1.292, 1.292, 1.292)
ob_cylinder_002.lineart.crease_threshold = 0.0
ob_cylinder_000.location = (1.315, 2.536, 2.985)
ob_cylinder_000.rotation_euler = (-0.1085, -0.1643, -0.01514)
ob_cylinder_000.scale = (2.196, 2.196, 2.196)
ob_cylinder_000.lineart.crease_threshold = 0.0
ob_cylinder_001.location = (4.646, 1.832, 2.985)
ob_cylinder_001.rotation_euler = (-0.1163, 0.3382, -0.01583)
ob_cylinder_001.scale = (1.804, 1.804, 1.804)
ob_cylinder_001.lineart.crease_threshold = 0.0
ob_cube_020.location = (-0.5147, 0.109, -2.369)
ob_cube_020.scale = (3.986, 3.986, 2.657)
ob_cube_020.lock_rotations_4d = False
ob_cube_020.empty_display_type = 'ARROWS'
ob_cube_020.lineart.crease_threshold = 0.0
_m = ob_cube_020.modifiers.new('Bevel', 'BEVEL')
_m.limit_method = 'NONE'
_m.spread = 0.0
ob_cylinder_008.location = (0.05551, 4.529, 1.172)
ob_cylinder_008.rotation_euler = (-0.41, -0.01614, -0.7866)
ob_cylinder_008.scale = (1.292, 1.292, 1.292)
ob_cylinder_008.lineart.crease_threshold = 0.0

# ---- collection membership
col_collection_1.objects.link(ob_cylinder_021)
col_collection_1.objects.link(ob_cylinder_020)
col_collection_1.objects.link(ob_cylinder_019)
col_collection_1.objects.link(ob_cylinder_018)
col_collection_1.objects.link(ob_cylinder_017)
col_collection_1.objects.link(ob_cylinder_016)
col_collection_1.objects.link(ob_cylinder_014)
col_collection_1.objects.link(ob_cylinder_015)
col_collection_1.objects.link(ob_cylinder_013)
col_collection_1.objects.link(ob_cylinder_012)
col_collection_1.objects.link(ob_cylinder_011)
col_collection_1.objects.link(ob_cylinder_010)
col_collection_1.objects.link(ob_cylinder_009)
col_collection_1.objects.link(ob_cylinder_007)
col_collection_1.objects.link(ob_cylinder_006)
col_collection_1.objects.link(ob_cylinder_005)
col_collection_1.objects.link(ob_cylinder_004)
col_collection_1.objects.link(ob_cylinder_003)
col_collection_1.objects.link(ob_cylinder_002)
col_collection_1.objects.link(ob_cylinder_000)
col_collection_1.objects.link(ob_cylinder_001)
col_collection_1.objects.link(ob_cube_020)
col_collection_1.objects.link(ob_cylinder_008)

# ---- scene / render settings (as saved in the file)
scene.frame_start = 1; scene.frame_end = 250; scene.frame_set(83)
scene.render.engine = 'CYCLES'
scene.render.dither_intensity = 0.0
scene.cycles.use_denoising = False
scene.cycles.samples = 10
scene.cycles.sampling_pattern = 'TABULATED_SOBOL'
scene.cycles.light_sampling_threshold = 0.0
scene.cycles.use_adaptive_sampling = False
scene.cycles.use_light_tree = False
scene.cycles.blur_glossy = 0.0
scene.cycles.pixel_filter_type = 'GAUSSIAN'
scene.cycles.sample_clamp_indirect = 0.0
scene.view_settings.view_transform = 'Standard'
bpy.context.view_layer.update()

# ---- added for rendering (the .blend has no active camera): camera
cam_auto = bpy.data.cameras.new('AutoCamera')
cam_auto.lens = 50.0
cam_auto.sensor_width = 36.0
cam_auto.clip_end = 1000.0
ob_auto_camera = bpy.data.objects.new('AutoCamera', cam_auto)
scene.collection.objects.link(ob_auto_camera)
ob_auto_camera.location = (35.3158, -45.8429, 35.7785)
ob_auto_camera.rotation_euler = (1.09748, -7.21219e-08, 0.694738)
scene.camera = ob_auto_camera
bpy.context.view_layer.update()
